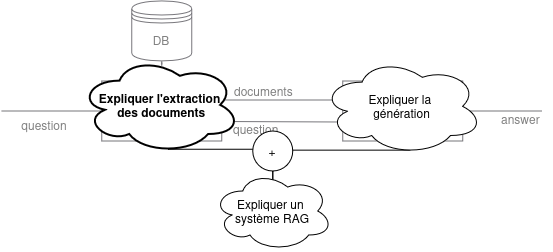

The diagram above was exported from draw.io. Its source (the exported page's mxGraphModel, read from the mxfile embedded in the PNG):
<mxGraphModel dx="1028" dy="579" grid="1" gridSize="10" guides="1" tooltips="1" connect="1" arrows="1" fold="1" page="1" pageScale="1" pageWidth="1169" pageHeight="827" math="0" shadow="0">
  <root>
    <mxCell id="0" />
    <mxCell id="1" parent="0" />
    <mxCell id="2" parent="1" style="rounded=0;whiteSpace=wrap;html=1;strokeColor=light-dark(#77767b, #ededed);fontColor=#808080;" value="&lt;font style=&quot;font-size: 24px;&quot;&gt;Retriever&lt;/font&gt;" vertex="1">
      <mxGeometry height="60" width="120" x="122" y="1620" as="geometry" />
    </mxCell>
    <mxCell id="3" parent="1" style="rounded=0;whiteSpace=wrap;html=1;strokeColor=light-dark(#77767b, #ededed);fontColor=#808080;" value="&lt;font style=&quot;font-size: 24px;&quot;&gt;Generator&lt;/font&gt;" vertex="1">
      <mxGeometry height="60" width="120" x="363" y="1620" as="geometry" />
    </mxCell>
    <mxCell id="4" edge="1" parent="1" source="5" style="edgeStyle=orthogonalEdgeStyle;rounded=0;orthogonalLoop=1;jettySize=auto;html=1;endArrow=none;endFill=0;dashed=1;strokeColor=light-dark(#77767b, #ededed);fontColor=#808080;" target="2" value="">
      <mxGeometry relative="1" as="geometry" />
    </mxCell>
    <mxCell id="5" parent="1" style="shape=datastore;whiteSpace=wrap;html=1;strokeColor=light-dark(#77767b, #ededed);fontColor=#808080;" value="DB" vertex="1">
      <mxGeometry height="60" width="60" x="152" y="1540" as="geometry" />
    </mxCell>
    <mxCell id="6" parent="1" style="text;html=1;whiteSpace=wrap;strokeColor=none;fillColor=none;align=center;verticalAlign=middle;rounded=0;fontColor=#808080;" value="&lt;div&gt;question&lt;/div&gt;" vertex="1">
      <mxGeometry height="10" width="90" x="20" y="1659" as="geometry" />
    </mxCell>
    <mxCell id="7" parent="1" style="text;html=1;whiteSpace=wrap;strokeColor=none;fillColor=none;align=left;verticalAlign=middle;rounded=0;fontColor=#808080;" value="&lt;div align=&quot;left&quot;&gt;question&lt;/div&gt;" vertex="1">
      <mxGeometry height="30" width="180" x="252" y="1653" as="geometry" />
    </mxCell>
    <mxCell id="8" parent="1" style="text;html=1;whiteSpace=wrap;strokeColor=none;fillColor=none;align=left;verticalAlign=middle;rounded=0;fontColor=#808080;" value="answer" vertex="1">
      <mxGeometry height="40" width="52" x="520" y="1638" as="geometry" />
    </mxCell>
    <mxCell id="9" edge="1" parent="1" style="endArrow=none;html=1;rounded=0;entryX=0;entryY=0.5;entryDx=0;entryDy=0;strokeColor=light-dark(#77767b, #ededed);fontColor=#808080;" target="2" value="">
      <mxGeometry height="50" relative="1" width="50" as="geometry">
        <mxPoint x="22" y="1650" as="sourcePoint" />
        <mxPoint x="432" y="1730" as="targetPoint" />
      </mxGeometry>
    </mxCell>
    <mxCell id="10" edge="1" parent="1" style="endArrow=none;html=1;rounded=0;exitX=1;exitY=0.5;exitDx=0;exitDy=0;strokeColor=light-dark(#77767b, #ededed);fontColor=#808080;" value="">
      <mxGeometry height="50" relative="1" width="50" as="geometry">
        <mxPoint x="242" y="1660.5" as="sourcePoint" />
        <mxPoint x="362" y="1661" as="targetPoint" />
      </mxGeometry>
    </mxCell>
    <mxCell id="11" edge="1" parent="1" source="3" style="endArrow=none;html=1;rounded=0;exitX=1;exitY=0.5;exitDx=0;exitDy=0;strokeColor=light-dark(#77767b, #ededed);fontColor=#808080;" value="">
      <mxGeometry height="50" relative="1" width="50" as="geometry">
        <mxPoint x="283" y="1610" as="sourcePoint" />
        <mxPoint x="562" y="1650" as="targetPoint" />
      </mxGeometry>
    </mxCell>
    <mxCell id="12" edge="1" parent="1" style="endArrow=none;html=1;rounded=0;exitX=1;exitY=0.5;exitDx=0;exitDy=0;strokeColor=light-dark(#77767b, #ededed);fontColor=#808080;" value="">
      <mxGeometry height="50" relative="1" width="50" as="geometry">
        <mxPoint x="242" y="1639" as="sourcePoint" />
        <mxPoint x="362" y="1639" as="targetPoint" />
      </mxGeometry>
    </mxCell>
    <mxCell id="13" parent="1" style="text;html=1;whiteSpace=wrap;strokeColor=none;fillColor=none;align=left;verticalAlign=middle;rounded=0;fontColor=#808080;" value="documents" vertex="1">
      <mxGeometry height="30" width="69" x="253" y="1615" as="geometry" />
    </mxCell>
    <mxCell id="14" edge="1" parent="1" source="15" style="edgeStyle=orthogonalEdgeStyle;rounded=0;orthogonalLoop=1;jettySize=auto;html=1;exitX=0.55;exitY=0.95;exitDx=0;exitDy=0;exitPerimeter=0;endArrow=none;endFill=0;" target="19">
      <mxGeometry relative="1" as="geometry" />
    </mxCell>
    <mxCell id="15" parent="1" style="ellipse;shape=cloud;whiteSpace=wrap;html=1;fontStyle=1;strokeWidth=2;" value="&lt;div&gt;Expliquer l'extraction&lt;/div&gt;&lt;div&gt;&amp;nbsp;des documents&lt;/div&gt;" vertex="1">
      <mxGeometry height="97" width="161" x="100" y="1596" as="geometry" />
    </mxCell>
    <mxCell id="16" edge="1" parent="1" source="17" style="edgeStyle=orthogonalEdgeStyle;rounded=0;orthogonalLoop=1;jettySize=auto;html=1;exitX=0.55;exitY=0.95;exitDx=0;exitDy=0;exitPerimeter=0;endArrow=none;endFill=0;" target="19">
      <mxGeometry relative="1" as="geometry">
        <Array as="points">
          <mxPoint x="313" y="1690" />
          <mxPoint x="313" y="1690" />
        </Array>
      </mxGeometry>
    </mxCell>
    <mxCell id="17" parent="1" style="ellipse;shape=cloud;whiteSpace=wrap;html=1;" value="&lt;div&gt;Expliquer la&amp;nbsp;&lt;/div&gt;&lt;div&gt;génération&lt;/div&gt;" vertex="1">
      <mxGeometry height="97" width="161" x="342" y="1597" as="geometry" />
    </mxCell>
    <mxCell id="18" edge="1" parent="1" source="19" style="edgeStyle=orthogonalEdgeStyle;rounded=0;orthogonalLoop=1;jettySize=auto;html=1;" target="20">
      <mxGeometry relative="1" as="geometry" />
    </mxCell>
    <mxCell id="19" parent="1" style="ellipse;whiteSpace=wrap;html=1;shapeInside=1;aspect=fixed;" value="+" vertex="1">
      <mxGeometry height="40" width="40" x="273" y="1670" as="geometry" />
    </mxCell>
    <mxCell id="20" parent="1" style="ellipse;shape=cloud;whiteSpace=wrap;html=1;" value="&lt;div&gt;Expliquer un&amp;nbsp;&lt;/div&gt;&lt;div&gt;système RAG&lt;/div&gt;" vertex="1">
      <mxGeometry height="80" width="120" x="233" y="1710" as="geometry" />
    </mxCell>
  </root>
</mxGraphModel>